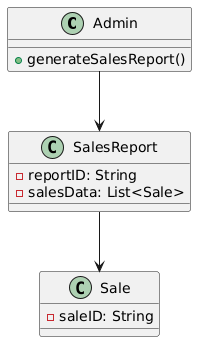

The diagram above was rendered by PlantUML. Its source (embedded in the PNG):
@startuml
class Admin {
  +generateSalesReport()
}

class SalesReport {
  -reportID: String
  -salesData: List<Sale>
}

class Sale {
  -saleID: String
}

Admin --> SalesReport
SalesReport --> Sale
@enduml